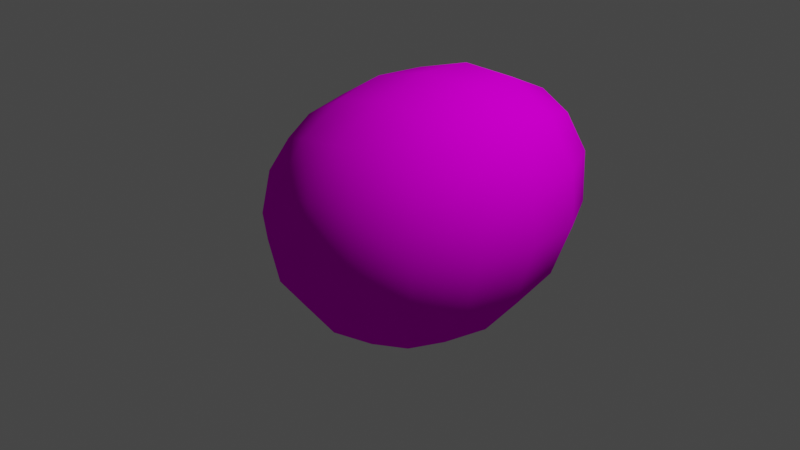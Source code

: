 # Source: rock.blend  (saved by Blender 2.90.8; exported with 4.5.12 LTS)
import bpy
from mathutils import Matrix  # noqa: F401  (used for matrix-valued properties, if any)

bpy.ops.wm.read_factory_settings(use_empty=True)
scene = bpy.context.scene
scene.name = 'Scene'

# ---- collections
col_collection = bpy.data.collections.new('Collection'); scene.collection.children.link(col_collection)

# ---- images (referenced by path relative to the original .blend; pixels are not part of the script)
import os
ASSET_DIR = os.environ.get("B2B_ASSET_DIR", "")  # directory of the original .blend (textures are referenced by path, not embedded)
HERE = os.path.dirname(os.path.abspath(__file__))  # packed textures are extracted next to this script under _unpacked/

def load_image(name, relpath, width, height, colorspace="sRGB"):
    """Load a texture the original file referenced (path relative to the .blend, or extracted next to this script)."""
    p = next((c for c in (os.path.join(HERE, relpath), os.path.join(ASSET_DIR, relpath)) if relpath and os.path.exists(c)), "")
    if p:
        img = bpy.data.images.load(p, check_existing=True)
        img.name = name
    else:  # same state as the original file: an image datablock whose file is absent (Cycles renders it pink)
        img = bpy.data.images.new(name, width, height)
        img.source = "FILE"
        img.filepath = "//" + (relpath or name)
    img.colorspace_settings.name = colorspace
    return img
img_rock020_2k_normal_jpg = load_image('Rock020_2K_Normal.jpg', 'Rock020_2K-JPG/Rock020_2K_Normal.jpg', 1024, 1024, 'sRGB')
img_rock020_2k_color_jpg = load_image('Rock020_2K_Color.jpg', 'Rock020_2K-JPG/Rock020_2K_Color.jpg', 1024, 1024, 'sRGB')

# ---- materials (node trees are filled in below, after node groups)
mat_material_002 = bpy.data.materials.new('Material.002')
mat_material_002.use_transparent_shadow = False
mat_material_002.roughness = 0.8

# ---- material node trees
mat_material_002.use_nodes = True; mat_material_002.node_tree.nodes.clear()
_N = mat_material_002.node_tree.nodes; _L = mat_material_002.node_tree.links
n0 = _N.new('ShaderNodeTexImage'); n0.name = 'Image Texture.004'; n0.location = (-309, 96)
n0.label = 'Rock020_2K_Normal.jpg'
n0.hide = True
n0.image = img_rock020_2k_normal_jpg
n1 = _N.new('ShaderNodeOutputMaterial'); n1.name = 'Material Output'; n1.location = (304, 358)
n2 = _N.new('ShaderNodeLightPath'); n2.name = 'Light Path'; n2.location = (-332, -33)
n3 = _N.new('ShaderNodeBsdfDiffuse'); n3.name = 'Diffuse BSDF'; n3.location = (10, 300)
n4 = _N.new('ShaderNodeTexImage'); n4.name = 'Image Texture'; n4.location = (-280, 275)
n4.image = img_rock020_2k_color_jpg
_L.new(n3.outputs[0], n1.inputs[0])
_L.new(n2.outputs[10], n3.inputs[1])
_L.new(n4.outputs[0], n3.inputs[0])
n1.is_active_output = True

# ---- world
world_world = bpy.data.worlds.new('World'); scene.world = world_world
world_world.use_nodes = True; world_world.node_tree.nodes.clear()
_N = world_world.node_tree.nodes; _L = world_world.node_tree.links
n0 = _N.new('ShaderNodeOutputWorld'); n0.name = 'World Output'; n0.location = (300, 300)
n1 = _N.new('ShaderNodeBackground'); n1.name = 'Background'; n1.location = (10, 300)
n1.inputs[0].default_value = (0.05088, 0.05088, 0.05088, 1.0)
_L.new(n1.outputs[0], n0.inputs[0])
n0.is_active_output = True
world_world.color = (0.05088, 0.05088, 0.05088)
world_world.use_sun_shadow = False
world_world.sun_shadow_jitter_overblur = 0.0

# ---- cameras
cam_camera = bpy.data.cameras.new('Camera')
cam_camera.clip_end = 100.0
cam_camera.ortho_scale = 7.314

# ---- lights
light_light = bpy.data.lights.new('Light', 'POINT')
light_light.transmission_factor = 0.0
light_light.energy = 1000.0
light_light.shadow_soft_size = 0.1
light_light.shadow_maximum_resolution = 0.006
light_light.use_absolute_resolution = True

# ---- meshes
me_cube_002 = bpy.data.meshes.new('Cube.002')
me_cube_002.from_pydata([(-1.0, -1.0, -1.0), (-0.9997, -1.186, 1.047), (-1.571, 1.556, -0.9359), (-1.0, 1.0, 1.0), (1.0, -1.0, -1.0), (1.0, -1.0, 1.0), (1.39, 1.0, -1.0), (1.513, 2.432, 1.695)], [], [(0, 1, 3, 2), (2, 3, 7, 6), (6, 7, 5, 4), (4, 5, 1, 0), (2, 6, 4, 0), (7, 3, 1, 5)])
me_cube_002.polygons.foreach_set('use_smooth', [True] * 6)
_uv = me_cube_002.uv_layers.new(name='UVMap')
_uv.uv.foreach_set('vector', [0.375, 0.0, 0.625, 0.0, 0.625, 0.25, 0.375, 0.25, 0.375, 0.25, 0.625, 0.25, 0.625, 0.5, 0.375, 0.5, 0.375, 0.5, 0.625, 0.5, 0.625, 0.75, 0.375, 0.75, 0.375, 0.75, 0.625, 0.75, 0.625, 1.0, 0.375, 1.0, 0.125, 0.5, 0.375, 0.5, 0.375, 0.75, 0.125, 0.75, 0.625, 0.5, 0.875, 0.5, 0.875, 0.75, 0.625, 0.75])
me_cube_002.materials.append(mat_material_002)
me_cube_002.use_remesh_fix_poles = True
me_cube_002.use_remesh_preserve_attributes = False
me_cube_002.use_mirror_vertex_groups = False
me_cube_002.update()

# ---- objects
ob_light = bpy.data.objects.new('Light', light_light)
ob_camera = bpy.data.objects.new('Camera', cam_camera)
ob_cube = bpy.data.objects.new('Cube', me_cube_002)

# ---- transforms, parenting, visibility, modifiers, constraints
ob_light.location = (4.076, 1.005, 5.904)
ob_light.rotation_euler = (0.6503, 0.05522, 1.866)
ob_light.lock_rotations_4d = False
ob_light.empty_display_type = 'ARROWS'
ob_light.color = (0.0, 0.0, 0.0, 0.0)
ob_light.lineart.crease_threshold = 0.0
ob_camera.location = (7.359, -6.926, 4.958)
ob_camera.rotation_euler = (1.109, 0.0, 0.8149)
ob_camera.lock_rotations_4d = False
ob_camera.empty_display_type = 'ARROWS'
ob_camera.color = (0.0, 0.0, 0.0, 0.0)
ob_camera.display_type = 'WIRE'
ob_camera.lineart.crease_threshold = 0.0
ob_cube.location = (0.0, 0.0, 0.0)
ob_cube.lineart.crease_threshold = 0.0
_m = ob_cube.modifiers.new('Subdivision', 'SUBSURF')
_m.uv_smooth = 'PRESERVE_CORNERS'
_m.levels = 5
_m = ob_cube.modifiers.new('Displace', 'DISPLACE')

# ---- collection membership
col_collection.objects.link(ob_light)
col_collection.objects.link(ob_camera)
col_collection.objects.link(ob_cube)

# ---- scene / render settings (as saved in the file)
scene.camera = ob_camera
scene.frame_start = 1; scene.frame_end = 250; scene.frame_set(1)
scene.render.engine = 'BLENDER_EEVEE_NEXT'
scene.cycles.use_denoising = False
scene.cycles.samples = 128
scene.cycles.sampling_pattern = 'TABULATED_SOBOL'
scene.cycles.use_adaptive_sampling = False
scene.cycles.use_light_tree = False
scene.view_settings.view_transform = 'Filmic'
bpy.context.view_layer.update()
